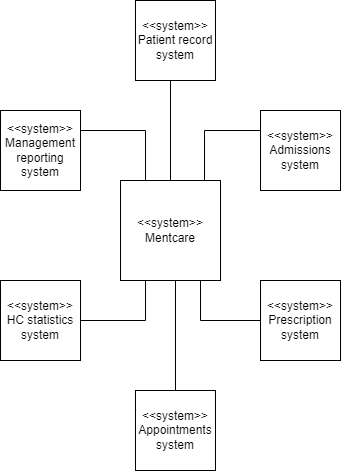

The diagram above was exported from draw.io. Its source (the exported page's mxGraphModel, read from the mxfile embedded in the PNG):
<mxGraphModel dx="954" dy="638" grid="1" gridSize="10" guides="1" tooltips="1" connect="1" arrows="1" fold="1" page="1" pageScale="1" pageWidth="850" pageHeight="1100" math="0" shadow="0">
  <root>
    <mxCell id="0" />
    <mxCell id="1" parent="0" />
    <mxCell id="mWQRbPpcJDCy4pqrzUa6-1" value="&amp;lt;&amp;lt;system&amp;gt;&amp;gt;&lt;br&gt;Prescription system" style="whiteSpace=wrap;html=1;aspect=fixed;" vertex="1" parent="1">
      <mxGeometry x="510" y="310" width="80" height="80" as="geometry" />
    </mxCell>
    <mxCell id="mWQRbPpcJDCy4pqrzUa6-2" value="&amp;lt;&amp;lt;system&amp;gt;&amp;gt;&lt;br&gt;Admissions system" style="whiteSpace=wrap;html=1;aspect=fixed;" vertex="1" parent="1">
      <mxGeometry x="510" y="140" width="80" height="80" as="geometry" />
    </mxCell>
    <mxCell id="mWQRbPpcJDCy4pqrzUa6-3" value="&amp;lt;&amp;lt;system&amp;gt;&amp;gt;&lt;br&gt;HC statistics system" style="whiteSpace=wrap;html=1;aspect=fixed;" vertex="1" parent="1">
      <mxGeometry x="250" y="310" width="80" height="80" as="geometry" />
    </mxCell>
    <mxCell id="mWQRbPpcJDCy4pqrzUa6-4" value="&amp;lt;&amp;lt;system&amp;gt;&amp;gt;&lt;br&gt;Management reporting system" style="whiteSpace=wrap;html=1;aspect=fixed;" vertex="1" parent="1">
      <mxGeometry x="250" y="140" width="80" height="80" as="geometry" />
    </mxCell>
    <mxCell id="mWQRbPpcJDCy4pqrzUa6-5" value="&amp;lt;&amp;lt;system&amp;gt;&amp;gt;&lt;br&gt;Mentcare" style="whiteSpace=wrap;html=1;aspect=fixed;" vertex="1" parent="1">
      <mxGeometry x="370" y="210" width="100" height="100" as="geometry" />
    </mxCell>
    <mxCell id="mWQRbPpcJDCy4pqrzUa6-6" value="&amp;lt;&amp;lt;system&amp;gt;&amp;gt;&lt;br&gt;Patient record system" style="whiteSpace=wrap;html=1;aspect=fixed;" vertex="1" parent="1">
      <mxGeometry x="385" y="30" width="80" height="80" as="geometry" />
    </mxCell>
    <mxCell id="mWQRbPpcJDCy4pqrzUa6-7" value="&amp;lt;&amp;lt;system&amp;gt;&amp;gt;&lt;br&gt;Appointments system" style="whiteSpace=wrap;html=1;aspect=fixed;" vertex="1" parent="1">
      <mxGeometry x="385" y="420" width="80" height="80" as="geometry" />
    </mxCell>
    <mxCell id="mWQRbPpcJDCy4pqrzUa6-9" value="" style="endArrow=none;html=1;rounded=0;exitX=0.5;exitY=0;exitDx=0;exitDy=0;" edge="1" parent="1" source="mWQRbPpcJDCy4pqrzUa6-7">
      <mxGeometry width="50" height="50" relative="1" as="geometry">
        <mxPoint x="400" y="360" as="sourcePoint" />
        <mxPoint x="425" y="310" as="targetPoint" />
      </mxGeometry>
    </mxCell>
    <mxCell id="mWQRbPpcJDCy4pqrzUa6-10" value="" style="endArrow=none;html=1;rounded=0;entryX=0.5;entryY=0;entryDx=0;entryDy=0;" edge="1" parent="1" target="mWQRbPpcJDCy4pqrzUa6-5">
      <mxGeometry width="50" height="50" relative="1" as="geometry">
        <mxPoint x="420" y="110" as="sourcePoint" />
        <mxPoint x="450" y="310" as="targetPoint" />
      </mxGeometry>
    </mxCell>
    <mxCell id="mWQRbPpcJDCy4pqrzUa6-11" value="" style="endArrow=none;html=1;rounded=0;exitX=0;exitY=0.5;exitDx=0;exitDy=0;" edge="1" parent="1" source="mWQRbPpcJDCy4pqrzUa6-1">
      <mxGeometry width="50" height="50" relative="1" as="geometry">
        <mxPoint x="450" y="370" as="sourcePoint" />
        <mxPoint x="450" y="310" as="targetPoint" />
        <Array as="points">
          <mxPoint x="450" y="350" />
        </Array>
      </mxGeometry>
    </mxCell>
    <mxCell id="mWQRbPpcJDCy4pqrzUa6-12" value="" style="endArrow=none;html=1;rounded=0;entryX=0.25;entryY=1;entryDx=0;entryDy=0;exitX=1;exitY=0.5;exitDx=0;exitDy=0;" edge="1" parent="1" source="mWQRbPpcJDCy4pqrzUa6-3" target="mWQRbPpcJDCy4pqrzUa6-5">
      <mxGeometry width="50" height="50" relative="1" as="geometry">
        <mxPoint x="400" y="360" as="sourcePoint" />
        <mxPoint x="450" y="310" as="targetPoint" />
        <Array as="points">
          <mxPoint x="395" y="350" />
        </Array>
      </mxGeometry>
    </mxCell>
    <mxCell id="mWQRbPpcJDCy4pqrzUa6-14" value="" style="endArrow=none;html=1;rounded=0;entryX=0.84;entryY=0;entryDx=0;entryDy=0;exitX=0;exitY=0.25;exitDx=0;exitDy=0;entryPerimeter=0;" edge="1" parent="1" source="mWQRbPpcJDCy4pqrzUa6-2" target="mWQRbPpcJDCy4pqrzUa6-5">
      <mxGeometry width="50" height="50" relative="1" as="geometry">
        <mxPoint x="400" y="360" as="sourcePoint" />
        <mxPoint x="450" y="310" as="targetPoint" />
        <Array as="points">
          <mxPoint x="454" y="160" />
        </Array>
      </mxGeometry>
    </mxCell>
    <mxCell id="mWQRbPpcJDCy4pqrzUa6-15" value="" style="endArrow=none;html=1;rounded=0;entryX=0.25;entryY=0;entryDx=0;entryDy=0;exitX=1;exitY=0.25;exitDx=0;exitDy=0;" edge="1" parent="1" source="mWQRbPpcJDCy4pqrzUa6-4" target="mWQRbPpcJDCy4pqrzUa6-5">
      <mxGeometry width="50" height="50" relative="1" as="geometry">
        <mxPoint x="400" y="360" as="sourcePoint" />
        <mxPoint x="450" y="310" as="targetPoint" />
        <Array as="points">
          <mxPoint x="395" y="160" />
        </Array>
      </mxGeometry>
    </mxCell>
  </root>
</mxGraphModel>